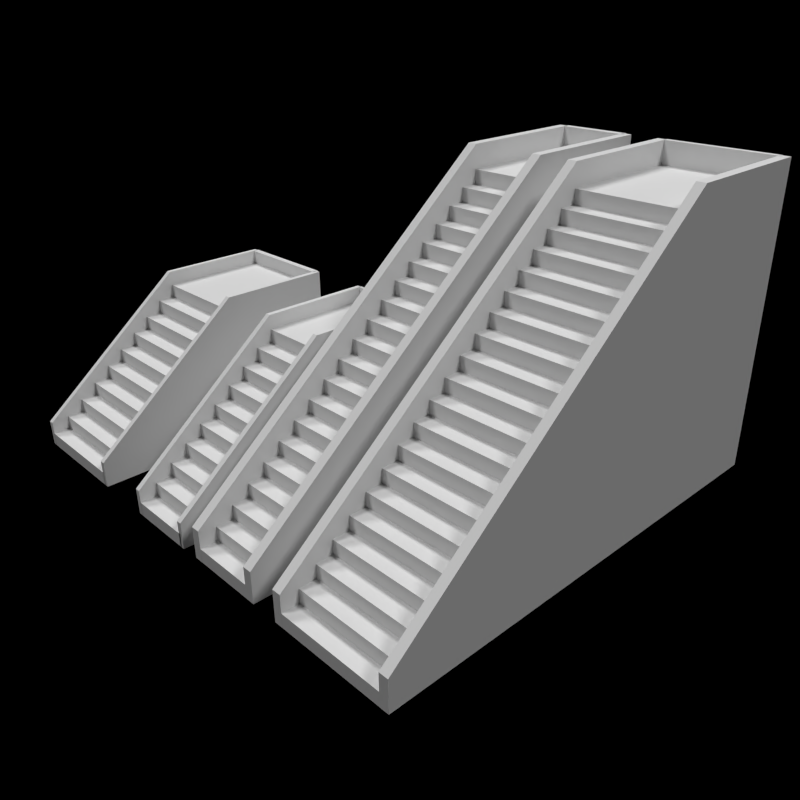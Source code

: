 # Source: cg-libStairs.blend  (saved by Blender 2.79.0; exported with 4.5.12 LTS)
import bpy
from mathutils import Matrix  # noqa: F401  (used for matrix-valued properties, if any)

bpy.ops.wm.read_factory_settings(use_empty=True)
scene = bpy.context.scene
scene.name = 'Scene'

# ---- collections
col_collection_1 = bpy.data.collections.new('Collection 1'); scene.collection.children.link(col_collection_1)

# ---- materials (node trees are filled in below, after node groups)
mat_plaster = bpy.data.materials.new('Plaster')
mat_plaster.alpha_threshold = 0.0
mat_plaster.use_transparent_shadow = False
mat_plaster.roughness = 0.5
mat_plaster.specular_intensity = 0.07724
mat_plaster.line_color = (0.0, 0.0, 0.0, 1.0)

# ---- material node trees

# ---- world
world_world = bpy.data.worlds.new('World'); scene.world = world_world
world_world.color = (0.0, 0.0, 0.0)
world_world.use_sun_shadow = False
world_world.sun_shadow_jitter_overblur = 0.0
world_world.cycles.sampling_method = 'NONE'
world_world.cycles.sample_map_resolution = 256
world_world.light_settings.ao_factor = 0.2

# ---- cameras
cam_camera = bpy.data.cameras.new('Camera')
cam_camera.clip_end = 100.0
cam_camera.lens = 35.0
cam_camera.sensor_width = 32.0
cam_camera.sensor_height = 18.0
cam_camera.ortho_scale = 7.314
cam_camera.dof.focus_distance = 0.0
cam_camera.dof.aperture_fstop = 128.0

# ---- lights
light_lamp_002 = bpy.data.lights.new('Lamp.002', 'SUN')
light_lamp_002.transmission_factor = 0.0
light_lamp_002.cutoff_distance = 30.0
light_lamp_002.angle = 0.1993
light_lamp_002.energy = 1.0
light_lamp_002.shadow_buffer_clip_start = 1.001
light_lamp_002.shadow_soft_size = 0.1
light_lamp_002.shadow_cascade_max_distance = 1000.0
light_lamp_002.cycles.use_multiple_importance_sampling = False
light_lamp_001 = bpy.data.lights.new('Lamp.001', 'SUN')
light_lamp_001.transmission_factor = 0.0
light_lamp_001.cutoff_distance = 30.0
light_lamp_001.angle = 0.1993
light_lamp_001.energy = 1.0
light_lamp_001.shadow_buffer_clip_start = 1.001
light_lamp_001.shadow_soft_size = 0.1
light_lamp_001.shadow_cascade_max_distance = 1000.0
light_lamp_001.cycles.use_multiple_importance_sampling = False
light_lamp = bpy.data.lights.new('Lamp', 'SUN')
light_lamp.transmission_factor = 0.0
light_lamp.cutoff_distance = 30.0
light_lamp.angle = 0.1993
light_lamp.energy = 1.0
light_lamp.shadow_buffer_clip_start = 1.001
light_lamp.shadow_soft_size = 0.1
light_lamp.shadow_cascade_max_distance = 1000.0
light_lamp.cycles.use_multiple_importance_sampling = False

# ---- meshes
me_cube_015 = bpy.data.meshes.new('Cube.015')
me_cube_015.from_pydata([(-0.5, -1.318, -1.0), (-0.5, -1.318, -0.6202), (-0.5, 0.9324, 1.209), (-0.5, 2.587, 1.209), (-0.5, 2.587, -1.0), (-0.577, -1.318, -1.0), (-0.577, -1.318, -0.6202), (-0.577, 0.9324, 1.209), (-0.577, 2.587, 1.209), (-0.577, 2.587, -1.0)], [], [(0, 4, 3, 2, 1), (5, 6, 7, 8, 9), (4, 9, 8, 3), (0, 5, 9, 4), (2, 7, 6, 1), (3, 8, 7, 2), (1, 6, 5, 0)])
_uv = me_cube_015.uv_layers.new(name='UVMap')
_uv.uv.foreach_set('vector', [-0.1854, 0.1854, 0.6686, 0.1854, 0.6686, 0.6686, 0.3066, 0.6686, -0.1854, 0.2685, 1.152, 0.1854, 1.152, 0.2685, 0.6597, 0.6686, 0.2977, 0.6686, 0.2977, 0.1854, 0.4832, 0.854, 0.4832, 0.8709, 0.0, 0.8709, 0.0, 0.854, 0.9663, 0.0, 0.9832, 0.0, 0.9832, 0.854, 0.9663, 0.854, 1.0, 0.4921, 0.9832, 0.4921, 0.9832, 0.0, 1.0, 0.0, 1.0, 0.854, 0.9832, 0.854, 0.9832, 0.4921, 1.0, 0.4921, 0.5, 0.9371, 0.4832, 0.9371, 0.4832, 0.854, 0.5, 0.854])
me_cube_015.materials.append(mat_plaster)
me_cube_015.materials.append(mat_plaster)
me_cube_015.use_remesh_preserve_volume = False
me_cube_015.use_remesh_preserve_attributes = False
me_cube_015.use_mirror_vertex_groups = False
me_cube_015.update()
me_cube_014 = bpy.data.meshes.new('Cube.014')
me_cube_014.from_pydata([(-0.5, -1.318, -1.0), (-0.5, -1.318, -0.6202), (-0.5, 0.9324, 1.209), (-0.5, 2.587, 1.209), (-0.5, 2.587, -1.0), (-0.577, -1.318, -1.0), (-0.577, -1.318, -0.6202), (-0.577, 0.9324, 1.209), (-0.577, 2.587, 1.209), (-0.577, 2.587, -1.0)], [], [(0, 4, 3, 2, 1), (5, 6, 7, 8, 9), (4, 9, 8, 3), (0, 5, 9, 4), (2, 7, 6, 1), (3, 8, 7, 2), (1, 6, 5, 0)])
_uv = me_cube_014.uv_layers.new(name='UVMap')
_uv.uv.foreach_set('vector', [-0.1854, 0.1854, 0.6686, 0.1854, 0.6686, 0.6686, 0.3066, 0.6686, -0.1854, 0.2685, 1.152, 0.1854, 1.152, 0.2685, 0.6597, 0.6686, 0.2977, 0.6686, 0.2977, 0.1854, 0.4832, 0.854, 0.4832, 0.8709, 0.0, 0.8709, 0.0, 0.854, 0.9663, 0.0, 0.9832, 0.0, 0.9832, 0.854, 0.9663, 0.854, 1.0, 0.4921, 0.9832, 0.4921, 0.9832, 0.0, 1.0, 0.0, 1.0, 0.854, 0.9832, 0.854, 0.9832, 0.4921, 1.0, 0.4921, 0.5, 0.9371, 0.4832, 0.9371, 0.4832, 0.854, 0.5, 0.854])
me_cube_014.materials.append(mat_plaster)
me_cube_014.materials.append(mat_plaster)
me_cube_014.use_remesh_preserve_volume = False
me_cube_014.use_remesh_preserve_attributes = False
me_cube_014.use_mirror_vertex_groups = False
me_cube_014.update()
me_cube_013 = bpy.data.meshes.new('Cube.013')
me_cube_013.from_pydata([(-0.5, -1.318, -1.0), (-0.5, -1.318, -0.6202), (-0.5, 0.9324, 1.209), (-0.5, 2.587, 1.209), (-0.5, 2.587, -1.0), (-0.577, -1.318, -1.0), (-0.577, -1.318, -0.6202), (-0.577, 0.9324, 1.209), (-0.577, 2.587, 1.209), (-0.577, 2.587, -1.0)], [], [(0, 4, 3, 2, 1), (5, 6, 7, 8, 9), (4, 9, 8, 3), (0, 5, 9, 4), (2, 7, 6, 1), (3, 8, 7, 2), (1, 6, 5, 0)])
_uv = me_cube_013.uv_layers.new(name='UVMap')
_uv.uv.foreach_set('vector', [-0.1854, 0.1854, 0.6686, 0.1854, 0.6686, 0.6686, 0.3066, 0.6686, -0.1854, 0.2685, 1.152, 0.1854, 1.152, 0.2685, 0.6597, 0.6686, 0.2977, 0.6686, 0.2977, 0.1854, 0.4832, 0.854, 0.4832, 0.8709, 0.0, 0.8709, 0.0, 0.854, 0.9663, 0.0, 0.9832, 0.0, 0.9832, 0.854, 0.9663, 0.854, 1.0, 0.4921, 0.9832, 0.4921, 0.9832, 0.0, 1.0, 0.0, 1.0, 0.854, 0.9832, 0.854, 0.9832, 0.4921, 1.0, 0.4921, 0.5, 0.9371, 0.4832, 0.9371, 0.4832, 0.854, 0.5, 0.854])
me_cube_013.materials.append(mat_plaster)
me_cube_013.materials.append(mat_plaster)
me_cube_013.use_remesh_preserve_volume = False
me_cube_013.use_remesh_preserve_attributes = False
me_cube_013.use_mirror_vertex_groups = False
me_cube_013.update()
me_cube_012 = bpy.data.meshes.new('Cube.012')
me_cube_012.from_pydata([(-0.06721, -3.645, -1.823), (-0.06721, -3.645, -1.37), (0.06721, 3.092, -1.823), (0.06721, 1.105, 2.508), (0.06721, 3.092, 2.508), (0.06721, -3.645, -1.37), (0.06721, -3.645, -1.823), (-0.06721, 3.092, 2.508), (-0.06721, 1.105, 2.508), (-0.06721, 3.092, -1.823)], [], [(0, 1, 8, 7, 9), (6, 2, 4, 3, 5), (9, 7, 4, 2), (0, 9, 2, 6), (8, 1, 5, 3), (7, 8, 3, 4), (1, 0, 6, 5)])
_uv = me_cube_012.uv_layers.new(name='UVMap')
_uv.uv.foreach_set('vector', [2.581, -0.4611, 2.581, -0.2896, 0.7818, 1.18, 0.02922, 1.18, 0.02922, -0.4611, -1.612, -0.4611, 0.9407, -0.4611, 0.9407, 1.18, 0.1881, 1.18, -1.612, -0.2896, 2.228, -0.9169, 2.228, 0.7239, 2.177, 0.7239, 2.177, -0.9169, 2.177, -0.9169, 2.177, 1.635, 2.126, 1.635, 2.126, -0.9169, -0.5728, 1.635, 1.75, 1.635, 1.75, 1.686, -0.5728, 1.686, -1.156, 1.635, -0.5728, 1.635, -0.5728, 1.686, -1.156, 1.686, 1.75, 1.635, 1.859, 1.635, 1.859, 1.686, 1.75, 1.686])
me_cube_012.materials.append(mat_plaster)
me_cube_012.use_remesh_preserve_volume = False
me_cube_012.use_remesh_preserve_attributes = False
me_cube_012.use_mirror_vertex_groups = False
me_cube_012.update()
me_cube_011 = bpy.data.meshes.new('Cube.011')
me_cube_011.from_pydata([(-0.06721, -3.645, -1.823), (-0.06721, -3.645, -1.37), (0.06721, 3.092, -1.823), (0.06721, 1.105, 2.508), (0.06721, 3.092, 2.508), (0.06721, -3.645, -1.37), (0.06721, -3.645, -1.823), (-0.06721, 3.092, 2.508), (-0.06721, 1.105, 2.508), (-0.06721, 3.092, -1.823)], [], [(0, 1, 8, 7, 9), (6, 2, 4, 3, 5), (9, 7, 4, 2), (0, 9, 2, 6), (8, 1, 5, 3), (7, 8, 3, 4), (1, 0, 6, 5)])
_uv = me_cube_011.uv_layers.new(name='UVMap')
_uv.uv.foreach_set('vector', [2.581, -0.4611, 2.581, -0.2896, 0.7818, 1.18, 0.02922, 1.18, 0.02922, -0.4611, -1.612, -0.4611, 0.9407, -0.4611, 0.9407, 1.18, 0.1881, 1.18, -1.612, -0.2896, 2.228, -0.9169, 2.228, 0.7239, 2.177, 0.7239, 2.177, -0.9169, 2.177, -0.9169, 2.177, 1.635, 2.126, 1.635, 2.126, -0.9169, -0.5728, 1.635, 1.75, 1.635, 1.75, 1.686, -0.5728, 1.686, -1.156, 1.635, -0.5728, 1.635, -0.5728, 1.686, -1.156, 1.686, 1.75, 1.635, 1.859, 1.635, 1.859, 1.686, 1.75, 1.686])
me_cube_011.materials.append(mat_plaster)
me_cube_011.use_remesh_preserve_volume = False
me_cube_011.use_remesh_preserve_attributes = False
me_cube_011.use_mirror_vertex_groups = False
me_cube_011.update()
me_cube_002 = bpy.data.meshes.new('Cube.002')
me_cube_002.from_pydata([(-0.06721, -3.645, -1.823), (-0.06721, -3.645, -1.37), (0.06721, 3.092, -1.823), (0.06721, 1.105, 2.508), (0.06721, 3.092, 2.508), (0.06721, -3.645, -1.37), (0.06721, -3.645, -1.823), (-0.06721, 3.092, 2.508), (-0.06721, 1.105, 2.508), (-0.06721, 3.092, -1.823)], [], [(0, 1, 8, 7, 9), (6, 2, 4, 3, 5), (9, 7, 4, 2), (0, 9, 2, 6), (8, 1, 5, 3), (7, 8, 3, 4), (1, 0, 6, 5)])
_uv = me_cube_002.uv_layers.new(name='UVMap')
_uv.uv.foreach_set('vector', [2.581, -0.4611, 2.581, -0.2896, 0.7818, 1.18, 0.02922, 1.18, 0.02922, -0.4611, -1.612, -0.4611, 0.9407, -0.4611, 0.9407, 1.18, 0.1881, 1.18, -1.612, -0.2896, 2.228, -0.9169, 2.228, 0.7239, 2.177, 0.7239, 2.177, -0.9169, 2.177, -0.9169, 2.177, 1.635, 2.126, 1.635, 2.126, -0.9169, -0.5728, 1.635, 1.75, 1.635, 1.75, 1.686, -0.5728, 1.686, -1.156, 1.635, -0.5728, 1.635, -0.5728, 1.686, -1.156, 1.686, 1.75, 1.635, 1.859, 1.635, 1.859, 1.686, 1.75, 1.686])
me_cube_002.materials.append(mat_plaster)
me_cube_002.use_remesh_preserve_volume = False
me_cube_002.use_remesh_preserve_attributes = False
me_cube_002.use_mirror_vertex_groups = False
me_cube_002.update()
me_cube_010 = bpy.data.meshes.new('Cube.010')
me_cube_010.from_pydata([(-0.8, 2.743, 1.209), (0.8, 2.743, 1.209), (0.8, 2.743, -1.0), (-0.8, 2.743, -1.0), (-0.8, 2.833, 1.209), (0.8, 2.833, 1.209), (0.8, 2.833, -1.0), (-0.8, 2.833, -1.0)], [], [(1, 0, 3, 2), (5, 6, 7, 4), (3, 0, 4, 7), (1, 2, 6, 5), (2, 3, 7, 6), (0, 1, 5, 4)])
_uv = me_cube_010.uv_layers.new(name='UVMap')
_uv.uv.foreach_set('vector', [-0.2881, 0.3869, -0.8551, 0.3869, -0.8551, -0.3959, -0.2881, -0.3959, 0.3871, -0.5039, 0.3871, 0.279, -0.1798, 0.279, -0.1798, -0.5039, -0.2716, 0.9379, 0.5112, 0.9379, 0.5112, 0.9698, -0.2716, 0.9698, 1.078, 0.9379, 1.861, 0.938, 1.861, 0.9699, 1.078, 0.9698, -0.8384, 0.938, -0.2716, 0.9379, -0.2716, 0.9698, -0.8384, 0.9699, 0.5112, 0.9379, 1.078, 0.9379, 1.078, 0.9698, 0.5112, 0.9698])
me_cube_010.materials.append(mat_plaster)
me_cube_010.materials.append(mat_plaster)
me_cube_010.use_remesh_preserve_volume = False
me_cube_010.use_remesh_preserve_attributes = False
me_cube_010.use_mirror_vertex_groups = False
me_cube_010.update()
me_cube_009 = bpy.data.meshes.new('Cube.009')
me_cube_009.from_pydata([(-0.5, 4.237, 2.331), (0.5, 4.237, 2.331), (0.5, 4.237, -2.0), (-0.5, 4.237, -2.0), (-0.5, 4.129, 2.331), (0.5, 4.129, 2.331), (0.5, 4.129, -2.0), (-0.5, 4.129, -2.0)], [], [(1, 0, 3, 2), (5, 6, 7, 4), (3, 0, 4, 7), (1, 2, 6, 5), (2, 3, 7, 6), (0, 1, 5, 4)])
_uv = me_cube_009.uv_layers.new(name='UVMap')
_uv.uv.foreach_set('vector', [-0.1678, 0.8119, -0.5092, 0.8119, -0.5092, -0.6668, -0.1678, -0.6668, -0.1674, 0.8119, -0.1674, -0.6668, 0.174, -0.6668, 0.174, 0.8119, -1.286, 1.135, 0.1932, 1.135, 0.1932, 1.172, -1.286, 1.172, 0.5346, 1.135, 2.013, 1.135, 2.013, 1.172, 0.5346, 1.172, -1.627, 1.135, -1.286, 1.135, -1.286, 1.172, -1.627, 1.172, 0.1932, 1.135, 0.5346, 1.135, 0.5346, 1.172, 0.1932, 1.172])
me_cube_009.materials.append(mat_plaster)
me_cube_009.materials.append(mat_plaster)
me_cube_009.use_remesh_preserve_volume = False
me_cube_009.use_remesh_preserve_attributes = False
me_cube_009.use_mirror_vertex_groups = False
me_cube_009.update()
me_cube_005 = bpy.data.meshes.new('Cube.005')
me_cube_005.from_pydata([(-0.5, 2.587, 1.209), (0.5, 2.587, 1.209), (0.5, 2.587, -1.0), (-0.5, 2.587, -1.0), (-0.5, 2.534, 1.209), (0.5, 2.534, 1.209), (0.5, 2.534, -1.0), (-0.5, 2.534, -1.0)], [], [(1, 0, 3, 2), (5, 6, 7, 4), (3, 0, 4, 7), (1, 2, 6, 5), (2, 3, 7, 6), (0, 1, 5, 4)])
_uv = me_cube_005.uv_layers.new(name='UVMap')
_uv.uv.foreach_set('vector', [-0.4029, 0.467, -0.81, 0.467, -0.81, -0.4323, -0.4029, -0.4323, 0.288, 0.06916, 0.288, 0.9685, -0.1191, 0.9685, -0.1191, 0.06916, -0.3911, 0.8633, 0.5087, 0.8632, 0.5087, 0.8849, -0.3911, 0.885, 0.9156, 0.8632, 1.814, 0.8633, 1.814, 0.8851, 0.9156, 0.8849, -0.7985, 0.8633, -0.3911, 0.8633, -0.3911, 0.885, -0.7985, 0.8851, 0.5087, 0.8632, 0.9156, 0.8632, 0.9156, 0.8849, 0.5087, 0.8849])
me_cube_005.materials.append(mat_plaster)
me_cube_005.materials.append(mat_plaster)
me_cube_005.use_remesh_preserve_volume = False
me_cube_005.use_remesh_preserve_attributes = False
me_cube_005.use_mirror_vertex_groups = False
me_cube_005.update()
me_cube_003 = bpy.data.meshes.new('Cube.003')
me_cube_003.from_pydata([(-0.8, 4.237, 2.331), (0.8, 4.237, 2.331), (0.8, 4.237, -2.0), (-0.8, 4.237, -2.0), (-0.8, 4.155, 2.331), (0.8, 4.155, 2.331), (0.8, 4.155, -2.0), (-0.8, 4.155, -2.0)], [], [(1, 2, 3, 0), (5, 4, 7, 6), (3, 7, 4, 0), (1, 5, 6, 2), (2, 6, 7, 3), (0, 4, 5, 1)])
_uv = me_cube_003.uv_layers.new(name='UVMap')
_uv.uv.foreach_set('vector', [0.2647, 1.252, 0.2647, -0.5457, 0.9289, -0.5457, 0.9289, 1.252, 0.2636, 1.252, -0.4006, 1.252, -0.4, -0.5457, 0.2642, -0.5455, -0.8949, 0.6932, -0.8949, 0.6594, 0.9011, 0.6598, 0.9011, 0.6936, 1.566, 0.6937, 1.566, 0.6598, 3.366, 0.6592, 3.366, 0.693, -1.558, 0.693, -1.558, 0.6592, -0.8949, 0.6594, -0.8949, 0.6932, 0.9011, 0.6936, 0.9011, 0.6598, 1.566, 0.6598, 1.566, 0.6937])
me_cube_003.materials.append(mat_plaster)
me_cube_003.materials.append(mat_plaster)
me_cube_003.use_remesh_preserve_volume = False
me_cube_003.use_remesh_preserve_attributes = False
me_cube_003.use_mirror_vertex_groups = False
me_cube_003.update()
me_cube_001 = bpy.data.meshes.new('Cube.001')
me_cube_001.from_pydata([(-0.5, -1.318, -1.0), (-0.5, -1.318, -0.6202), (-0.5, 0.9324, 1.209), (-0.5, 2.587, 1.209), (-0.5, 2.587, -1.0), (-0.577, -1.318, -1.0), (-0.577, -1.318, -0.6202), (-0.577, 0.9324, 1.209), (-0.577, 2.587, 1.209), (-0.577, 2.587, -1.0)], [], [(0, 4, 3, 2, 1), (5, 6, 7, 8, 9), (4, 9, 8, 3), (0, 5, 9, 4), (2, 7, 6, 1), (3, 8, 7, 2), (1, 6, 5, 0)])
_uv = me_cube_001.uv_layers.new(name='UVMap')
_uv.uv.foreach_set('vector', [-0.1854, 0.1854, 0.6686, 0.1854, 0.6686, 0.6686, 0.3066, 0.6686, -0.1854, 0.2685, 1.152, 0.1854, 1.152, 0.2685, 0.6597, 0.6686, 0.2977, 0.6686, 0.2977, 0.1854, 0.4832, 0.854, 0.4832, 0.8709, 0.0, 0.8709, 0.0, 0.854, 0.9663, 0.0, 0.9832, 0.0, 0.9832, 0.854, 0.9663, 0.854, 1.0, 0.4921, 0.9832, 0.4921, 0.9832, 0.0, 1.0, 0.0, 1.0, 0.854, 0.9832, 0.854, 0.9832, 0.4921, 1.0, 0.4921, 0.5, 0.9371, 0.4832, 0.9371, 0.4832, 0.854, 0.5, 0.854])
me_cube_001.materials.append(mat_plaster)
me_cube_001.materials.append(mat_plaster)
me_cube_001.use_remesh_preserve_volume = False
me_cube_001.use_remesh_preserve_attributes = False
me_cube_001.use_mirror_vertex_groups = False
me_cube_001.update()
me_cube_000 = bpy.data.meshes.new('Cube.000')
me_cube_000.from_pydata([(-0.06721, -3.645, -1.823), (-0.06721, -3.645, -1.37), (0.06721, 3.092, -1.823), (0.06721, 1.105, 2.508), (0.06721, 3.092, 2.508), (0.06721, -3.645, -1.37), (0.06721, -3.645, -1.823), (-0.06721, 3.092, 2.508), (-0.06721, 1.105, 2.508), (-0.06721, 3.092, -1.823)], [], [(0, 1, 8, 7, 9), (6, 2, 4, 3, 5), (9, 7, 4, 2), (0, 9, 2, 6), (8, 1, 5, 3), (7, 8, 3, 4), (1, 0, 6, 5)])
_uv = me_cube_000.uv_layers.new(name='UVMap')
_uv.uv.foreach_set('vector', [2.581, -0.4611, 2.581, -0.2896, 0.7818, 1.18, 0.02922, 1.18, 0.02922, -0.4611, -1.612, -0.4611, 0.9407, -0.4611, 0.9407, 1.18, 0.1881, 1.18, -1.612, -0.2896, 2.228, -0.9169, 2.228, 0.7239, 2.177, 0.7239, 2.177, -0.9169, 2.177, -0.9169, 2.177, 1.635, 2.126, 1.635, 2.126, -0.9169, -0.5728, 1.635, 1.75, 1.635, 1.75, 1.686, -0.5728, 1.686, -1.156, 1.635, -0.5728, 1.635, -0.5728, 1.686, -1.156, 1.686, 1.75, 1.635, 1.859, 1.635, 1.859, 1.686, 1.75, 1.686])
me_cube_000.materials.append(mat_plaster)
me_cube_000.use_remesh_preserve_volume = False
me_cube_000.use_remesh_preserve_attributes = False
me_cube_000.use_mirror_vertex_groups = False
me_cube_000.update()
me_cube_008 = bpy.data.meshes.new('Cube.008')
me_cube_008.from_pydata([(0.8, -2.5, -2.0), (-0.8, -2.5, -2.0), (0.8, -2.5, -1.8), (-0.8, -2.5, -1.8), (0.8, -2.25, -1.8), (-0.8, -2.25, -1.8), (0.8, -2.0, -1.6), (0.8, -2.25, -1.6), (-0.8, -2.25, -1.6), (-0.8, -2.0, -1.6), (-0.8, -1.75, -1.4), (0.8, -1.75, -1.4), (0.8, -2.0, -1.4), (-0.8, -2.0, -1.4), (-0.8, -1.5, -1.2), (0.8, -1.75, -1.2), (-0.8, -1.75, -1.2), (0.8, -1.5, -1.2), (0.8, -1.5, -1.0), (-0.8, -1.5, -1.0), (0.8, -1.25, -1.0), (-0.8, -1.25, -1.0), (-0.8, -0.9999, -0.8), (0.8, -1.25, -0.8), (-0.8, -1.25, -0.8), (0.8, -0.9999, -0.8), (0.8, -0.9999, -0.6), (-0.8, -0.9999, -0.6), (0.8, -0.7499, -0.6), (-0.8, -0.7499, -0.6), (0.8, -0.7499, -0.4), (-0.8, -0.7499, -0.4), (0.8, -0.4999, -0.4), (-0.8, -0.4999, -0.4), (-0.8, -0.2499, -0.2), (0.8, -0.4999, -0.2), (-0.8, -0.4999, -0.2), (0.8, -0.2499, -0.2), (-0.8, 0.0001326, 0.0), (0.8, 0.0001318, 0.0), (0.8, -0.2499, 0.0), (-0.8, -0.2499, 0.0), (0.8, 0.2501, 0.2), (0.8, 0.0001326, 0.2), (-0.8, 0.0001335, 0.2), (-0.8, 0.2501, 0.2), (-0.8, 0.5001, 0.4), (0.8, 0.2501, 0.4), (-0.8, 0.2501, 0.4), (0.8, 0.5001, 0.4), (-0.8, 0.7501, 0.6), (0.8, 0.7501, 0.6), (0.8, 0.5001, 0.6), (-0.8, 0.5001, 0.6), (-0.8, 1.0, 0.8), (0.8, 1.0, 0.8), (0.8, 0.7501, 0.8), (-0.8, 0.7501, 0.8), (-0.8, 1.25, 1.0), (0.8, 1.0, 1.0), (-0.8, 1.0, 1.0), (0.8, 1.25, 1.0), (0.8, 1.5, 1.2), (0.8, 1.25, 1.2), (-0.8, 1.25, 1.2), (-0.8, 1.5, 1.2), (-0.8, 1.75, 1.4), (0.8, 1.75, 1.4), (0.8, 1.5, 1.4), (-0.8, 1.5, 1.4), (-0.8, 2.0, 1.6), (0.8, 2.0, 1.6), (0.8, 1.75, 1.6), (-0.8, 1.75, 1.6), (0.8, 2.0, 1.8), (-0.8, 2.0, 1.8), (0.8, 2.25, 1.8), (-0.8, 2.25, 1.8), (-0.8, 4.237, 2.0), (0.8, 4.237, 2.0), (0.8, 2.25, 2.0), (-0.8, 2.25, 2.0), (0.8, 4.237, -2.0), (-0.8, 4.237, -2.0)], [], [(2, 3, 1, 0), (7, 8, 5, 4), (13, 12, 11, 10), (23, 24, 21, 20), (30, 31, 29, 28), (35, 36, 33, 32), (41, 40, 39, 38), (53, 52, 51, 50), (57, 56, 55, 54), (69, 68, 67, 66), (73, 72, 71, 70), (1, 3, 5, 8, 9, 13, 10, 16, 14, 19, 21, 24, 22, 27, 29, 31, 33, 36, 34, 41, 38, 44, 45, 48, 46, 53, 50, 57, 54, 60, 58, 64, 65, 69, 66, 73, 70, 75, 77, 81, 78, 83), (2, 0, 82, 79, 80, 76, 74, 71, 72, 67, 68, 62, 63, 61, 59, 55, 56, 51, 52, 49, 47, 42, 43, 39, 40, 37, 35, 32, 30, 28, 26, 25, 23, 20, 18, 17, 15, 11, 12, 6, 7, 4), (80, 81, 77, 76), (81, 80, 79, 78), (79, 82, 83, 78), (3, 2, 4, 5), (8, 7, 6, 9), (12, 13, 9, 6), (15, 16, 10, 11), (16, 15, 17, 14), (18, 19, 14, 17), (19, 18, 20, 21), (24, 23, 25, 22), (26, 27, 22, 25), (27, 26, 28, 29), (31, 30, 32, 33), (36, 35, 37, 34), (40, 41, 34, 37), (43, 44, 38, 39), (44, 43, 42, 45), (47, 48, 45, 42), (48, 47, 49, 46), (52, 53, 46, 49), (56, 57, 50, 51), (59, 60, 54, 55), (60, 59, 61, 58), (63, 64, 58, 61), (64, 63, 62, 65), (68, 69, 65, 62), (72, 73, 66, 67), (74, 75, 70, 71), (75, 74, 76, 77)])
me_cube_008.polygons.foreach_set('material_index', [1, 1, 1, 1, 1, 1, 1, 1, 1, 1, 1, 0, 0, 1, 1, 0, 1, 1, 1, 1, 1, 1, 1, 1, 1, 1, 1, 1, 1, 1, 1, 1, 1, 1, 1, 1, 1, 1, 1, 1, 1, 1, 1])
_uv = me_cube_008.uv_layers.new(name='UVMap')
_uv.uv.foreach_set('vector', [1.672, -0.05298, 1.672, -0.4722, 1.725, -0.4722, 1.725, -0.05298, 1.112, 1.437, 1.112, 1.018, 1.165, 1.018, 1.165, 1.437, 1.296, 1.437, 1.296, 1.018, 1.361, 1.018, 1.361, 1.437, 1.427, 1.489, 1.008, 1.489, 1.008, 1.437, 1.427, 1.437, 1.62, -0.05298, 1.62, -0.4722, 1.672, -0.4722, 1.672, -0.05298, 1.61, 1.205, 1.61, 0.7855, 1.663, 0.7855, 1.663, 1.205, 1.502, -0.05298, 1.502, -0.4722, 1.567, -0.4722, 1.567, -0.05298, 1.436, 0.3663, 1.436, -0.05298, 1.502, -0.05298, 1.502, 0.3663, 0.942, 1.437, 0.942, 1.018, 1.008, 1.018, 1.008, 1.437, 1.492, 1.205, 1.492, 0.7855, 1.558, 0.7855, 1.558, 1.205, 1.492, 0.7855, 1.492, 0.3663, 1.558, 0.3663, 1.558, 0.7855, 0.8813, 0.7248, 0.8813, 0.7772, 0.8158, 0.7772, 0.8158, 0.8296, 0.7502, 0.8296, 0.7502, 0.882, 0.6847, 0.882, 0.6847, 0.9344, 0.6192, 0.9344, 0.6192, 0.9868, 0.5537, 0.9868, 0.5537, 1.039, 0.4882, 1.039, 0.4882, 1.092, 0.4227, 1.092, 0.4227, 1.144, 0.3572, 1.144, 0.3572, 1.196, 0.2917, 1.196, 0.2917, 1.249, 0.2262, 1.249, 0.2262, 1.301, 0.1607, 1.301, 0.1607, 1.354, 0.09518, 1.354, 0.09518, 1.406, 0.02967, 1.406, 0.02967, 1.458, -0.03584, 1.458, -0.03584, 1.511, -0.1013, 1.511, -0.1013, 1.563, -0.1669, 1.563, -0.1669, 1.616, -0.2324, 1.616, -0.2324, 1.668, -0.2979, 1.668, -0.2979, 1.72, -0.3634, 1.72, -0.3634, 1.773, -0.8839, 1.773, -0.8839, 0.7248, -0.5254, -0.6294, -0.5254, -0.6818, 1.24, -0.6818, 1.24, 0.3663, 0.7193, 0.3663, 0.7193, 0.3139, 0.6538, 0.3139, 0.6538, 0.2615, 0.5883, 0.2615, 0.5883, 0.2091, 0.5228, 0.2091, 0.5228, 0.1566, 0.4572, 0.1566, 0.4572, 0.1042, 0.3917, 0.1042, 0.3917, 0.05184, 0.3262, 0.05184, 0.3262, -0.0005697, 0.2607, -0.0005697, 0.2607, -0.05298, 0.1952, -0.05298, 0.1952, -0.1054, 0.1297, -0.1054, 0.1297, -0.1578, 0.0642, -0.1578, 0.0642, -0.2102, -0.001303, -0.2102, -0.001303, -0.2626, -0.06681, -0.2626, -0.06681, -0.315, -0.1323, -0.315, -0.1323, -0.3674, -0.1978, -0.3674, -0.1978, -0.4198, -0.2633, -0.4198, -0.2633, -0.4722, -0.3288, -0.4722, -0.3288, -0.5246, -0.3943, -0.5246, -0.3943, -0.577, -0.4599, -0.577, -0.4599, -0.6294, 1.558, 0.7855, 1.558, 0.3663, 1.61, 0.3663, 1.61, 0.7855, 1.361, 0.8868, 0.942, 0.8868, 0.942, 0.3663, 1.361, 0.3663, 0.5228, 1.414, 0.5228, 0.3663, 0.942, 0.3663, 0.942, 1.414, 1.436, -0.4722, 1.436, -0.05298, 1.371, -0.05298, 1.371, -0.4722, 1.427, 1.205, 1.427, 0.7855, 1.492, 0.7855, 1.492, 1.205, 1.191, 1.437, 1.191, 1.018, 1.243, 1.018, 1.243, 1.437, 1.06, 1.437, 1.06, 1.018, 1.112, 1.018, 1.112, 1.437, 0.942, 0.9523, 1.361, 0.9523, 1.361, 1.018, 0.942, 1.018, 1.502, 0.3663, 1.502, -0.05298, 1.554, -0.05298, 1.554, 0.3663, 1.436, -0.05298, 1.436, 0.3663, 1.371, 0.3663, 1.371, -0.05298, 1.502, -0.4722, 1.502, -0.05298, 1.436, -0.05298, 1.436, -0.4722, 1.663, 0.7855, 1.663, 0.3663, 1.715, 0.3663, 1.715, 0.7855, 1.305, -0.05298, 1.305, -0.4722, 1.371, -0.4722, 1.371, -0.05298, 1.305, 0.3663, 1.305, -0.05298, 1.371, -0.05298, 1.371, 0.3663, 1.492, 0.3663, 1.492, 0.7855, 1.427, 0.7855, 1.427, 0.3663, 1.61, 0.7855, 1.61, 0.3663, 1.663, 0.3663, 1.663, 0.7855, 1.725, -0.05298, 1.725, 0.3663, 1.672, 0.3663, 1.672, -0.05298, 1.361, 1.205, 1.361, 0.7855, 1.427, 0.7855, 1.427, 1.205, 1.567, -0.05298, 1.567, -0.4722, 1.62, -0.4722, 1.62, -0.05298, 1.24, 0.3663, 1.24, -0.05298, 1.305, -0.05298, 1.305, 0.3663, 0.942, 1.467, 0.5228, 1.467, 0.5228, 1.414, 0.942, 1.414, 1.715, 0.7855, 1.715, 1.205, 1.663, 1.205, 1.663, 0.7855, 1.567, 0.3663, 1.567, -0.05298, 1.62, -0.05297, 1.62, 0.3663, 0.942, 0.8868, 1.361, 0.8868, 1.361, 0.9523, 0.942, 0.9523, 1.558, 1.205, 1.558, 0.7855, 1.61, 0.7855, 1.61, 1.205, 1.361, 0.7855, 1.361, 0.3663, 1.427, 0.3663, 1.427, 0.7855, 1.62, 0.3663, 1.62, -0.05298, 1.672, -0.05298, 1.672, 0.3663, 1.008, 1.437, 1.008, 1.018, 1.06, 1.018, 1.06, 1.437, 1.243, 1.437, 1.243, 1.018, 1.296, 1.018, 1.296, 1.437, 1.24, -0.2626, 1.24, -0.6818, 1.305, -0.6818, 1.305, -0.2626])
me_cube_008.materials.append(mat_plaster)
me_cube_008.materials.append(mat_plaster)
me_cube_008.use_remesh_preserve_volume = False
me_cube_008.use_remesh_preserve_attributes = False
me_cube_008.use_mirror_vertex_groups = False
me_cube_008.update()
me_cube_007 = bpy.data.meshes.new('Cube.007')
me_cube_007.from_pydata([(0.5, -2.5, -2.0), (-0.5, -2.5, -2.0), (0.5, -2.5, -1.8), (-0.5, -2.5, -1.8), (0.5, -2.25, -1.8), (-0.5, -2.25, -1.8), (0.5, -2.0, -1.6), (0.5, -2.25, -1.6), (-0.5, -2.25, -1.6), (-0.5, -2.0, -1.6), (-0.5, -1.75, -1.4), (0.5, -1.75, -1.4), (0.5, -2.0, -1.4), (-0.5, -2.0, -1.4), (-0.5, -1.5, -1.2), (0.5, -1.75, -1.2), (-0.5, -1.75, -1.2), (0.5, -1.5, -1.2), (0.5, -1.5, -1.0), (-0.5, -1.5, -1.0), (0.5, -1.25, -1.0), (-0.5, -1.25, -1.0), (-0.5, -0.9999, -0.8), (0.5, -1.25, -0.8), (-0.5, -1.25, -0.8), (0.5, -0.9999, -0.8), (0.5, -0.9999, -0.6), (-0.5, -0.9999, -0.6), (0.5, -0.7499, -0.6), (-0.5, -0.7499, -0.6), (0.5, -0.7499, -0.4), (-0.5, -0.7499, -0.4), (0.5, -0.4999, -0.4), (-0.5, -0.4999, -0.4), (-0.5, -0.2499, -0.2), (0.5, -0.4999, -0.2), (-0.5, -0.4999, -0.2), (0.5, -0.2499, -0.2), (-0.5, 0.0001326, 0.0), (0.5, 0.0001318, 0.0), (0.5, -0.2499, 0.0), (-0.5, -0.2499, 0.0), (0.5, 0.2501, 0.2), (0.5, 0.0001326, 0.2), (-0.5, 0.0001335, 0.2), (-0.5, 0.2501, 0.2), (-0.5, 0.5001, 0.4), (0.5, 0.2501, 0.4), (-0.5, 0.2501, 0.4), (0.5, 0.5001, 0.4), (-0.5, 0.7501, 0.6), (0.5, 0.7501, 0.6), (0.5, 0.5001, 0.6), (-0.5, 0.5001, 0.6), (-0.5, 1.0, 0.8), (0.5, 1.0, 0.8), (0.5, 0.7501, 0.8), (-0.5, 0.7501, 0.8), (-0.5, 1.25, 1.0), (0.5, 1.0, 1.0), (-0.5, 1.0, 1.0), (0.5, 1.25, 1.0), (0.5, 1.5, 1.2), (0.5, 1.25, 1.2), (-0.5, 1.25, 1.2), (-0.5, 1.5, 1.2), (-0.5, 1.75, 1.4), (0.5, 1.75, 1.4), (0.5, 1.5, 1.4), (-0.5, 1.5, 1.4), (-0.5, 2.0, 1.6), (0.5, 2.0, 1.6), (0.5, 1.75, 1.6), (-0.5, 1.75, 1.6), (0.5, 2.0, 1.8), (-0.5, 2.0, 1.8), (0.5, 2.25, 1.8), (-0.5, 2.25, 1.8), (-0.5, 4.237, 2.0), (0.5, 4.237, 2.0), (0.5, 2.25, 2.0), (-0.5, 2.25, 2.0), (0.5, 4.237, -2.0), (-0.5, 4.237, -2.0)], [], [(2, 3, 1, 0), (7, 8, 5, 4), (13, 12, 11, 10), (23, 24, 21, 20), (30, 31, 29, 28), (35, 36, 33, 32), (41, 40, 39, 38), (53, 52, 51, 50), (57, 56, 55, 54), (69, 68, 67, 66), (73, 72, 71, 70), (1, 3, 5, 8, 9, 13, 10, 16, 14, 19, 21, 24, 22, 27, 29, 31, 33, 36, 34, 41, 38, 44, 45, 48, 46, 53, 50, 57, 54, 60, 58, 64, 65, 69, 66, 73, 70, 75, 77, 81, 78, 83), (2, 0, 82, 79, 80, 76, 74, 71, 72, 67, 68, 62, 63, 61, 59, 55, 56, 51, 52, 49, 47, 42, 43, 39, 40, 37, 35, 32, 30, 28, 26, 25, 23, 20, 18, 17, 15, 11, 12, 6, 7, 4), (80, 81, 77, 76), (81, 80, 79, 78), (79, 82, 83, 78), (3, 2, 4, 5), (8, 7, 6, 9), (12, 13, 9, 6), (15, 16, 10, 11), (16, 15, 17, 14), (18, 19, 14, 17), (19, 18, 20, 21), (24, 23, 25, 22), (26, 27, 22, 25), (27, 26, 28, 29), (31, 30, 32, 33), (36, 35, 37, 34), (40, 41, 34, 37), (43, 44, 38, 39), (44, 43, 42, 45), (47, 48, 45, 42), (48, 47, 49, 46), (52, 53, 46, 49), (56, 57, 50, 51), (59, 60, 54, 55), (60, 59, 61, 58), (63, 64, 58, 61), (64, 63, 62, 65), (68, 69, 65, 62), (72, 73, 66, 67), (74, 75, 70, 71), (75, 74, 76, 77)])
me_cube_007.polygons.foreach_set('material_index', [1, 1, 1, 1, 1, 1, 1, 1, 1, 1, 1, 0, 0, 1, 1, 0, 1, 1, 1, 1, 1, 1, 1, 1, 1, 1, 1, 1, 1, 1, 1, 1, 1, 1, 1, 1, 1, 1, 1, 1, 1, 1, 1])
_uv = me_cube_007.uv_layers.new(name='UVMap')
_uv.uv.foreach_set('vector', [0.9315, 1.113, 1.184, 1.113, 1.184, 1.164, 0.9315, 1.164, 1.361, 0.6841, 1.361, 0.9365, 1.31, 0.9365, 1.31, 0.6841, 1.184, 0.6841, 1.184, 0.4317, 1.247, 0.4317, 1.247, 0.6841, 1.512, 0.6841, 1.512, 0.9365, 1.462, 0.9365, 1.462, 0.6841, 1.411, 0.9365, 1.411, 0.6841, 1.462, 0.6841, 1.462, 0.9365, 1.31, 1.189, 1.31, 0.9365, 1.361, 0.9365, 1.361, 1.189, 0.8684, 1.122, 0.616, 1.122, 0.616, 1.059, 0.8684, 1.059, 1.121, 0.9365, 1.121, 0.6841, 1.184, 0.6841, 1.184, 0.9365, 1.247, 0.6841, 1.247, 0.9365, 1.184, 0.9365, 1.184, 0.6841, 1.247, 0.9365, 1.247, 0.6841, 1.31, 0.6841, 1.31, 0.9365, 1.247, 0.6841, 1.247, 0.4317, 1.31, 0.4317, 1.31, 0.6841, 0.9613, 0.7771, 0.9613, 0.8276, 0.8982, 0.8276, 0.8982, 0.878, 0.8351, 0.878, 0.8351, 0.9285, 0.772, 0.9285, 0.772, 0.979, 0.7089, 0.979, 0.7089, 1.029, 0.6458, 1.029, 0.6458, 1.08, 0.5827, 1.08, 0.5827, 1.13, 0.5196, 1.13, 0.5196, 1.181, 0.4565, 1.181, 0.4565, 1.231, 0.3934, 1.231, 0.3934, 1.282, 0.3303, 1.282, 0.3303, 1.332, 0.2672, 1.332, 0.2672, 1.383, 0.2041, 1.383, 0.2041, 1.433, 0.141, 1.433, 0.141, 1.484, 0.07787, 1.484, 0.07787, 1.534, 0.01477, 1.534, 0.01477, 1.585, -0.04833, 1.585, -0.04833, 1.635, -0.1114, 1.635, -0.1114, 1.686, -0.1745, 1.686, -0.1745, 1.736, -0.2376, 1.736, -0.2376, 1.787, -0.739, 1.787, -0.739, 0.7771, -0.3937, -0.5274, -0.3937, -0.5779, 1.307, -0.5779, 1.307, 0.4317, 0.8053, 0.4317, 0.8053, 0.3812, 0.7422, 0.3812, 0.7422, 0.3308, 0.6791, 0.3308, 0.6791, 0.2803, 0.616, 0.2803, 0.616, 0.2298, 0.5529, 0.2298, 0.5529, 0.1793, 0.4898, 0.1793, 0.4898, 0.1288, 0.4266, 0.1288, 0.4266, 0.07836, 0.3635, 0.07836, 0.3635, 0.02788, 0.3004, 0.02788, 0.3004, -0.0226, 0.2373, -0.0226, 0.2373, -0.07308, 0.1742, -0.07308, 0.1742, -0.1236, 0.1111, -0.1236, 0.1111, -0.174, 0.04804, -0.174, 0.04804, -0.2245, -0.01506, -0.2245, -0.01506, -0.275, -0.07816, -0.275, -0.07816, -0.3255, -0.1413, -0.3255, -0.1413, -0.376, -0.2044, -0.376, -0.2044, -0.4264, -0.2675, -0.4264, -0.2675, -0.4769, -0.3306, -0.4769, -0.3306, -0.5274, 1.184, 1.113, 0.9315, 1.113, 0.9315, 1.063, 1.184, 1.063, 0.8684, 0.9331, 0.616, 0.9331, 0.616, 0.4317, 0.8684, 0.4317, 1.307, 0.4317, 1.307, -0.5779, 1.559, -0.5779, 1.559, 0.4317, 0.9946, 0.6841, 0.9946, 0.4317, 1.058, 0.4317, 1.058, 0.6841, 0.9315, 0.9996, 1.184, 0.9996, 1.184, 1.063, 0.9315, 1.063, 0.8684, 1.189, 0.8684, 0.9365, 0.9188, 0.9365, 0.9188, 1.189, 1.31, 0.6841, 1.31, 0.4317, 1.361, 0.4317, 1.361, 0.6841, 1.184, 0.9996, 0.9315, 0.9996, 0.9315, 0.9365, 1.184, 0.9365, 0.8684, 1.173, 0.616, 1.173, 0.616, 1.122, 0.8684, 1.122, 1.121, 0.6841, 1.121, 0.4317, 1.184, 0.4317, 1.184, 0.6841, 0.616, 0.9962, 0.8684, 0.9962, 0.8684, 1.059, 0.616, 1.059, 1.512, 0.4317, 1.512, 0.6841, 1.462, 0.6841, 1.462, 0.4317, 1.121, 0.6841, 1.121, 0.9365, 1.058, 0.9365, 1.058, 0.6841, 1.058, 0.6841, 1.058, 0.9365, 0.9946, 0.9365, 0.9946, 0.6841, 0.616, 0.9331, 0.8684, 0.9331, 0.8684, 0.9962, 0.616, 0.9962, 1.184, 1.214, 0.9315, 1.214, 0.9315, 1.164, 1.184, 1.164, 1.462, 0.4317, 1.462, 0.6841, 1.411, 0.6841, 1.411, 0.4317, 0.9946, 0.4317, 0.9946, 0.6841, 0.9315, 0.6841, 0.9315, 0.4317, 1.247, 1.189, 1.247, 0.9365, 1.297, 0.9365, 1.297, 1.189, 0.8684, 0.6841, 0.8684, 0.4317, 0.9315, 0.4317, 0.9315, 0.6841, 1.411, 1.189, 1.411, 0.9365, 1.462, 0.9365, 1.462, 1.189, 1.361, 0.6841, 1.361, 0.4317, 1.411, 0.4317, 1.411, 0.6841, 1.462, 1.189, 1.462, 0.9365, 1.512, 0.9365, 1.512, 1.189, 1.058, 0.6841, 1.058, 0.4317, 1.121, 0.4317, 1.121, 0.6841, 1.184, 1.189, 1.184, 0.9365, 1.234, 0.9365, 1.234, 1.189, 0.9315, 0.6841, 0.9315, 0.9365, 0.8684, 0.9365, 0.8684, 0.6841, 1.512, 1.189, 1.512, 0.9365, 1.562, 0.9365, 1.562, 1.189, 1.411, 0.6841, 1.411, 0.9365, 1.361, 0.9365, 1.361, 0.6841, 1.361, 1.189, 1.361, 0.9365, 1.411, 0.9365, 1.411, 1.189, 0.9946, 0.6841, 0.9946, 0.9365, 0.9315, 0.9365, 0.9315, 0.6841])
me_cube_007.materials.append(mat_plaster)
me_cube_007.materials.append(mat_plaster)
me_cube_007.use_remesh_preserve_volume = False
me_cube_007.use_remesh_preserve_attributes = False
me_cube_007.use_mirror_vertex_groups = False
me_cube_007.update()
me_cube_006 = bpy.data.meshes.new('Cube.006')
me_cube_006.from_pydata([(0.8, -1.318, -1.0), (-0.8, -1.318, -1.0), (0.8, -1.318, -0.8), (-0.8, -1.318, -0.8), (-0.8, -1.068, -0.8), (0.8, -1.068, -0.8), (0.8, -1.068, -0.6), (-0.8, -1.068, -0.6), (0.8, -0.8176, -0.6), (-0.8, -0.8176, -0.6), (0.8, -0.8176, -0.4), (-0.8, -0.8176, -0.4), (-0.8, -0.5676, -0.4), (0.8, -0.5676, -0.4), (0.8, -0.5676, -0.2), (-0.8, -0.5676, -0.2), (-0.8, -0.3176, -0.2), (0.8, -0.3176, -0.2), (0.8, -0.3176, -2.384e-07), (-0.8, -0.3176, -2.384e-07), (0.8, -0.06761, -2.384e-07), (-0.8, -0.06761, -2.384e-07), (0.8, -0.06761, 0.2), (-0.8, -0.06761, 0.2), (-0.8, 0.1824, 0.2), (0.8, 0.1824, 0.2), (0.8, 0.1824, 0.4), (-0.8, 0.1824, 0.4), (-0.8, 0.4324, 0.4), (0.8, 0.4324, 0.4), (0.8, 0.4324, 0.6), (-0.8, 0.4324, 0.6), (0.8, 0.6824, 0.6), (-0.8, 0.6824, 0.6), (0.8, 0.6824, 0.8), (-0.8, 0.6824, 0.8), (-0.8, 0.9324, 0.8), (0.8, 0.9324, 0.8), (0.8, 0.9324, 1.0), (-0.8, 0.9324, 1.0), (-0.8, 2.586, 1.0), (0.8, 2.586, 1.0), (0.8, 2.586, -1.0), (-0.8, 2.586, -1.0)], [], [(2, 3, 1, 0), (10, 11, 9, 8), (22, 23, 21, 20), (34, 35, 33, 32), (37, 36, 35, 34), (41, 40, 39, 38), (5, 4, 3, 2), (6, 7, 4, 5), (8, 9, 7, 6), (13, 12, 11, 10), (14, 15, 12, 13), (17, 16, 15, 14), (18, 19, 16, 17), (20, 21, 19, 18), (25, 24, 23, 22), (26, 27, 24, 25), (29, 28, 27, 26), (30, 31, 28, 29), (32, 33, 31, 30), (38, 39, 36, 37), (2, 0, 42, 41, 38, 37, 34, 32, 30, 29, 26, 25, 22, 20, 18, 17, 14, 13, 10, 8, 6, 5), (1, 3, 4, 7, 9, 11, 12, 15, 16, 19, 21, 23, 24, 27, 28, 31, 33, 35, 36, 39, 40, 43), (41, 42, 43, 40)])
me_cube_006.polygons.foreach_set('material_index', [1, 1, 1, 1, 1, 1, 1, 1, 1, 1, 1, 1, 1, 1, 1, 1, 1, 1, 1, 1, 0, 0, 0])
_uv = me_cube_006.uv_layers.new(name='UVMap')
_uv.uv.foreach_set('vector', [1.383, 0.05544, 1.383, -0.5297, 1.456, -0.5297, 1.456, 0.05544, 1.31, 0.6406, 1.31, 0.05544, 1.383, 0.05544, 1.383, 0.6406, 1.62, 1.463, 1.035, 1.463, 1.035, 1.39, 1.62, 1.39, 1.62, 1.39, 1.035, 1.39, 1.035, 1.317, 1.62, 1.317, 1.31, 0.05544, 1.31, 0.6406, 1.218, 0.6406, 1.218, 0.05544, 0.2346, 0.9554, 0.2346, 1.541, -0.4276, 1.541, -0.4276, 0.9554, 1.218, 0.6406, 1.218, 1.226, 1.127, 1.226, 1.127, 0.6406, 1.31, 0.05544, 1.31, -0.5297, 1.383, -0.5297, 1.383, 0.05544, 1.035, 1.226, 1.035, 0.6406, 1.127, 0.6406, 1.127, 1.226, 1.31, -0.5297, 1.31, 0.05544, 1.218, 0.05544, 1.218, -0.5297, 1.291, 1.226, 1.291, 0.6406, 1.364, 0.6406, 1.364, 1.226, 1.218, -0.5297, 1.218, 0.05544, 1.127, 0.05544, 1.127, -0.5297, 1.218, 1.226, 1.218, 0.6406, 1.291, 0.6406, 1.291, 1.226, 1.218, 0.05544, 1.218, 0.6406, 1.127, 0.6406, 1.127, 0.05544, 1.127, 0.05544, 1.127, 0.6406, 1.035, 0.6406, 1.035, 0.05544, 1.364, 1.226, 1.364, 0.6406, 1.438, 0.6406, 1.438, 1.226, 1.127, -0.5297, 1.127, 0.05544, 1.035, 0.05544, 1.035, -0.5297, 1.456, 0.05544, 1.456, 0.6406, 1.383, 0.6406, 1.383, 0.05544, 1.035, 1.226, 1.62, 1.226, 1.62, 1.317, 1.035, 1.317, 1.438, 1.226, 1.438, 0.6406, 1.511, 0.6406, 1.511, 1.226, -0.8045, -0.07974, -0.8045, -0.1529, 0.6807, -0.1529, 0.6807, 0.5786, 0.01844, 0.5786, 0.01844, 0.5054, -0.07299, 0.5054, -0.07299, 0.4323, -0.1644, 0.4323, -0.1644, 0.3591, -0.2559, 0.3591, -0.2559, 0.286, -0.3473, 0.286, -0.3473, 0.2128, -0.4387, 0.2128, -0.4387, 0.1397, -0.5302, 0.1397, -0.5302, 0.06655, -0.6216, 0.06655, -0.6216, -0.006595, -0.713, -0.006595, -0.713, -0.07974, 1.412, -0.1529, 1.412, -0.07974, 1.321, -0.07974, 1.321, -0.006596, 1.229, -0.006596, 1.229, 0.06655, 1.138, 0.06655, 1.138, 0.1397, 1.046, 0.1397, 1.046, 0.2128, 0.955, 0.2128, 0.955, 0.286, 0.8635, 0.286, 0.8635, 0.3591, 0.7721, 0.3591, 0.7721, 0.4323, 0.6807, 0.4323, 0.6807, 0.5054, 0.5892, 0.5054, 0.5892, 0.5786, -0.07299, 0.5786, -0.07299, -0.1529, 0.3038, 0.9554, 1.035, 0.9554, 1.035, 1.541, 0.3038, 1.541])
me_cube_006.materials.append(mat_plaster)
me_cube_006.materials.append(mat_plaster)
me_cube_006.use_remesh_preserve_volume = False
me_cube_006.use_remesh_preserve_attributes = False
me_cube_006.use_mirror_vertex_groups = False
me_cube_006.update()
me_cube_004 = bpy.data.meshes.new('Cube.004')
me_cube_004.from_pydata([(0.5, -1.318, -1.0), (-0.5, -1.318, -1.0), (0.5, -1.318, -0.8), (-0.5, -1.318, -0.8), (-0.5, -1.068, -0.8), (0.5, -1.068, -0.8), (0.5, -1.068, -0.6), (-0.5, -1.068, -0.6), (0.5, -0.8176, -0.6), (-0.5, -0.8176, -0.6), (0.5, -0.8176, -0.4), (-0.5, -0.8176, -0.4), (-0.5, -0.5676, -0.4), (0.5, -0.5676, -0.4), (0.5, -0.5676, -0.2), (-0.5, -0.5676, -0.2), (-0.5, -0.3176, -0.2), (0.5, -0.3176, -0.2), (0.5, -0.3176, -2.384e-07), (-0.5, -0.3176, -2.384e-07), (0.5, -0.06761, -2.384e-07), (-0.5, -0.06761, -2.384e-07), (0.5, -0.06761, 0.2), (-0.5, -0.06761, 0.2), (-0.5, 0.1824, 0.2), (0.5, 0.1824, 0.2), (0.5, 0.1824, 0.4), (-0.5, 0.1824, 0.4), (-0.5, 0.4324, 0.4), (0.5, 0.4324, 0.4), (0.5, 0.4324, 0.6), (-0.5, 0.4324, 0.6), (0.5, 0.6824, 0.6), (-0.5, 0.6824, 0.6), (0.5, 0.6824, 0.8), (-0.5, 0.6824, 0.8), (-0.5, 0.9324, 0.8), (0.5, 0.9324, 0.8), (0.5, 0.9324, 1.0), (-0.5, 0.9324, 1.0), (-0.5, 2.587, 1.0), (0.5, 2.587, 1.0), (0.5, 2.587, -1.0), (-0.5, 2.587, -1.0)], [], [(2, 3, 1, 0), (10, 11, 9, 8), (22, 23, 21, 20), (34, 35, 33, 32), (37, 36, 35, 34), (41, 40, 39, 38), (5, 4, 3, 2), (6, 7, 4, 5), (8, 9, 7, 6), (13, 12, 11, 10), (14, 15, 12, 13), (17, 16, 15, 14), (18, 19, 16, 17), (20, 21, 19, 18), (25, 24, 23, 22), (26, 27, 24, 25), (29, 28, 27, 26), (30, 31, 28, 29), (32, 33, 31, 30), (38, 39, 36, 37), (2, 0, 42, 41, 38, 37, 34, 32, 30, 29, 26, 25, 22, 20, 18, 17, 14, 13, 10, 8, 6, 5), (1, 3, 4, 7, 9, 11, 12, 15, 16, 19, 21, 23, 24, 27, 28, 31, 33, 35, 36, 39, 40, 43), (41, 42, 43, 40)])
me_cube_004.polygons.foreach_set('material_index', [1, 1, 1, 1, 1, 1, 1, 1, 1, 1, 1, 1, 1, 1, 1, 1, 1, 1, 1, 1, 0, 0, 0])
_uv = me_cube_004.uv_layers.new(name='UVMap')
_uv.uv.foreach_set('vector', [0.6275, 1.39, 0.6275, 0.9925, 0.7069, 0.9925, 0.7069, 1.39, 0.05128, 1.39, 0.05128, 0.9925, 0.1308, 0.9925, 0.1308, 1.39, 0.9453, 1.39, 0.9453, 0.9925, 1.025, 0.9925, 1.025, 1.39, -0.1673, 1.39, -0.1673, 0.9925, -0.0878, 0.9925, -0.0878, 1.39, 1.025, 0.9925, 0.6275, 0.9925, 0.6275, 0.8932, 1.025, 0.8932, 0.6275, 0.2355, 1.025, 0.2355, 1.025, 0.8932, 0.6275, 0.8932, -0.1673, 1.092, -0.5646, 1.092, -0.5646, 0.9925, -0.1673, 0.9925, -0.02819, 1.39, -0.02819, 0.9925, 0.05128, 0.9925, 0.05128, 1.39, 1.025, 0.6329, 1.025, 0.2355, 1.124, 0.2355, 1.124, 0.6329, 1.323, 0.2355, 1.323, 0.6329, 1.223, 0.6329, 1.223, 0.2355, -0.1673, 1.171, -0.5646, 1.171, -0.5646, 1.092, -0.1673, 1.092, 0.2301, 0.9925, 0.2301, 1.39, 0.1308, 1.39, 0.1308, 0.9925, 0.6275, 1.11, 0.2301, 1.11, 0.2301, 1.03, 0.6275, 1.03, 1.223, 0.2355, 1.223, 0.6329, 1.124, 0.6329, 1.124, 0.2355, 1.323, 0.6329, 1.323, 1.03, 1.223, 1.03, 1.223, 0.6329, 0.6275, 1.189, 0.2301, 1.189, 0.2301, 1.11, 0.6275, 1.11, 1.223, 0.6329, 1.223, 1.03, 1.124, 1.03, 1.124, 0.6329, 0.7864, 0.9925, 0.7864, 1.39, 0.7069, 1.39, 0.7069, 0.9925, 1.124, 0.6329, 1.124, 1.03, 1.025, 1.03, 1.025, 0.6329, -0.1673, 1.251, -0.5646, 1.251, -0.5646, 1.171, -0.1673, 1.171, -0.9431, -0.1012, -0.9431, -0.1807, 0.6086, -0.1807, 0.6086, 0.614, -0.04908, 0.614, -0.04908, 0.5345, -0.1484, 0.5345, -0.1484, 0.4551, -0.2478, 0.4551, -0.2478, 0.3756, -0.3471, 0.3756, -0.3471, 0.2961, -0.4464, 0.2961, -0.4464, 0.2166, -0.5458, 0.2166, -0.5458, 0.1372, -0.6451, 0.1372, -0.6451, 0.0577, -0.7445, 0.0577, -0.7445, -0.02177, -0.8438, -0.02177, -0.8438, -0.1012, 1.782, -0.5592, 1.782, -0.4798, 1.682, -0.4798, 1.682, -0.4003, 1.583, -0.4003, 1.583, -0.3208, 1.484, -0.3208, 1.484, -0.2413, 1.384, -0.2413, 1.384, -0.1619, 1.285, -0.1619, 1.285, -0.08239, 1.186, -0.08239, 1.186, -0.002916, 1.086, -0.002916, 1.086, 0.07656, 0.9871, 0.07656, 0.9871, 0.156, 0.8878, 0.156, 0.8878, 0.2355, 0.2301, 0.2355, 0.2301, -0.5592, 0.6275, 0.2355, 0.6275, 1.03, 0.2301, 1.03, 0.2301, 0.2355])
me_cube_004.materials.append(mat_plaster)
me_cube_004.materials.append(mat_plaster)
me_cube_004.use_remesh_preserve_volume = False
me_cube_004.use_remesh_preserve_attributes = False
me_cube_004.use_mirror_vertex_groups = False
me_cube_004.update()

# ---- objects
ob_stair1wide2 = bpy.data.objects.new('Stair1Wide2', me_cube_015)
ob_stair1wide1 = bpy.data.objects.new('Stair1Wide1', me_cube_014)
ob_stair1thinside1 = bpy.data.objects.new('Stair1ThinSide1', me_cube_013)
ob_stair1longthinside1 = bpy.data.objects.new('Stair1LongThinSide1', me_cube_012)
ob_stair1longthin2 = bpy.data.objects.new('Stair1LongThin2', me_cube_011)
ob_stair1longwideside2 = bpy.data.objects.new('Stair1LongWideSide2', me_cube_002)
ob_stair1wideback = bpy.data.objects.new('Stair1WideBack', me_cube_010)
ob_stair1longthinback = bpy.data.objects.new('Stair1LongThinBack', me_cube_009)
ob_stair1thinback = bpy.data.objects.new('Stair1ThinBack', me_cube_005)
ob_stair1longwideback = bpy.data.objects.new('Stair1LongWideBack', me_cube_003)
ob_stair1thin2 = bpy.data.objects.new('Stair1Thin2', me_cube_001)
ob_stair1longwideside1 = bpy.data.objects.new('Stair1LongWideSide1', me_cube_000)
ob_stair1longwide = bpy.data.objects.new('Stair1LongWide', me_cube_008)
ob_stair1longthin = bpy.data.objects.new('Stair1LongThin', me_cube_007)
ob_stair1wide = bpy.data.objects.new('Stair1Wide', me_cube_006)
ob_stair1thin = bpy.data.objects.new('Stair1Thin', me_cube_004)
ob_lamp = bpy.data.objects.new('Lamp', light_lamp_002)
ob_lamp_001 = bpy.data.objects.new('Lamp.001', light_lamp_001)
ob_lamp_002 = bpy.data.objects.new('Lamp.002', light_lamp)
ob_camera = bpy.data.objects.new('Camera', cam_camera)

# ---- transforms, parenting, visibility, modifiers, constraints
ob_stair1wide2.location = (-1.436, 0.0, 0.9)
ob_stair1wide2.lineart.crease_threshold = 0.0
ob_stair1wide1.location = (0.2125, 0.0, 0.9)
ob_stair1wide1.lineart.crease_threshold = 0.0
ob_stair1thinside1.location = (2.237, 0.0, 0.9)
ob_stair1thinside1.lineart.crease_threshold = 0.0
ob_stair1longthinside1.location = (3.145, 2.343, 1.723)
ob_stair1longthinside1.lineart.crease_threshold = 0.0
ob_stair1longthin2.location = (2.064, 2.343, 1.723)
ob_stair1longthin2.lineart.crease_threshold = 0.0
ob_stair1longwideside2.location = (3.695, 2.343, 1.723)
ob_stair1longwideside2.lineart.crease_threshold = 0.0
ob_stair1wideback.location = (-1.149, -0.2289, 0.9)
ob_stair1wideback.lineart.crease_threshold = 0.0
ob_stair1longthinback.location = (2.61, 1.234, 1.9)
ob_stair1longthinback.lineart.crease_threshold = 0.0
ob_stair1thinback.location = (1.193, 0.009751, 0.9)
ob_stair1thinback.lineart.crease_threshold = 0.0
ob_stair1longwideback.location = (4.552, 1.226, 1.9)
ob_stair1longwideback.lineart.crease_threshold = 0.0
ob_stair1thin2.location = (1.205, 0.0, 0.9)
ob_stair1thin2.lineart.crease_threshold = 0.0
ob_stair1longwideside1.location = (5.405, 2.343, 1.723)
ob_stair1longwideside1.lineart.crease_threshold = 0.0
ob_stair1longwide.location = (4.552, 1.199, 1.9)
ob_stair1longwide.lineart.crease_threshold = 0.0
ob_stair1longthin.location = (2.61, 1.199, 1.9)
ob_stair1longthin.lineart.crease_threshold = 0.0
ob_stair1wide.location = (-1.149, 0.0, 0.9)
ob_stair1wide.lineart.crease_threshold = 0.0
ob_stair1thin.location = (1.193, 0.0, 0.9)
ob_stair1thin.lineart.crease_threshold = 0.0
ob_lamp.location = (-1.867, -4.357, 7.608)
ob_lamp.rotation_euler = (-0.533, -0.2321, 2.254)
ob_lamp.lock_rotations_4d = False
ob_lamp.empty_display_type = 'ARROWS'
ob_lamp.color = (0.0, 0.0, 0.0, 0.0)
ob_lamp.lineart.crease_threshold = 0.0
ob_lamp_001.location = (-1.867, 1.005, 6.581)
ob_lamp_001.rotation_euler = (-0.496, 0.2921, 1.643)
ob_lamp_001.lock_rotations_4d = False
ob_lamp_001.empty_display_type = 'ARROWS'
ob_lamp_001.color = (0.0, 0.0, 0.0, 0.0)
ob_lamp_001.lineart.crease_threshold = 0.0
ob_lamp_002.location = (4.076, 1.005, 5.904)
ob_lamp_002.rotation_euler = (0.6503, 0.05522, 1.866)
ob_lamp_002.lock_rotations_4d = False
ob_lamp_002.empty_display_type = 'ARROWS'
ob_lamp_002.color = (0.0, 0.0, 0.0, 0.0)
ob_lamp_002.lineart.crease_threshold = 0.0
ob_camera.location = (10.1, -5.42, 6.367)
ob_camera.rotation_euler = (1.109, 0.01082, 0.8149)
ob_camera.lock_rotations_4d = False
ob_camera.empty_display_type = 'ARROWS'
ob_camera.color = (0.0, 0.0, 0.0, 0.0)
ob_camera.display_type = 'WIRE'
ob_camera.lineart.crease_threshold = 0.0

# ---- collection membership
col_collection_1.objects.link(ob_stair1wide2)
col_collection_1.objects.link(ob_stair1wide1)
col_collection_1.objects.link(ob_stair1thinside1)
col_collection_1.objects.link(ob_stair1longthinside1)
col_collection_1.objects.link(ob_stair1longthin2)
col_collection_1.objects.link(ob_stair1longwideside2)
col_collection_1.objects.link(ob_stair1wideback)
col_collection_1.objects.link(ob_stair1longthinback)
col_collection_1.objects.link(ob_stair1thinback)
col_collection_1.objects.link(ob_stair1longwideback)
col_collection_1.objects.link(ob_stair1thin2)
col_collection_1.objects.link(ob_stair1longwideside1)
col_collection_1.objects.link(ob_stair1longwide)
col_collection_1.objects.link(ob_stair1longthin)
col_collection_1.objects.link(ob_stair1wide)
col_collection_1.objects.link(ob_stair1thin)
col_collection_1.objects.link(ob_lamp)
col_collection_1.objects.link(ob_lamp_001)
col_collection_1.objects.link(ob_lamp_002)
col_collection_1.objects.link(ob_camera)

# ---- scene / render settings (as saved in the file)
scene.camera = ob_camera
scene.frame_start = 1; scene.frame_end = 250; scene.frame_set(1)
scene.render.engine = 'BLENDER_EEVEE_NEXT'
scene.render.resolution_x = 1024
scene.render.resolution_y = 1024
scene.render.dither_intensity = 0.0
scene.cycles.use_denoising = False
scene.cycles.samples = 10
scene.cycles.sampling_pattern = 'TABULATED_SOBOL'
scene.cycles.light_sampling_threshold = 0.0
scene.cycles.use_adaptive_sampling = False
scene.cycles.use_light_tree = False
scene.cycles.blur_glossy = 0.0
scene.cycles.volume_bounces = 1
scene.cycles.pixel_filter_type = 'GAUSSIAN'
scene.cycles.sample_clamp_indirect = 0.0
scene.view_settings.view_transform = 'Standard'
bpy.context.view_layer.update()
